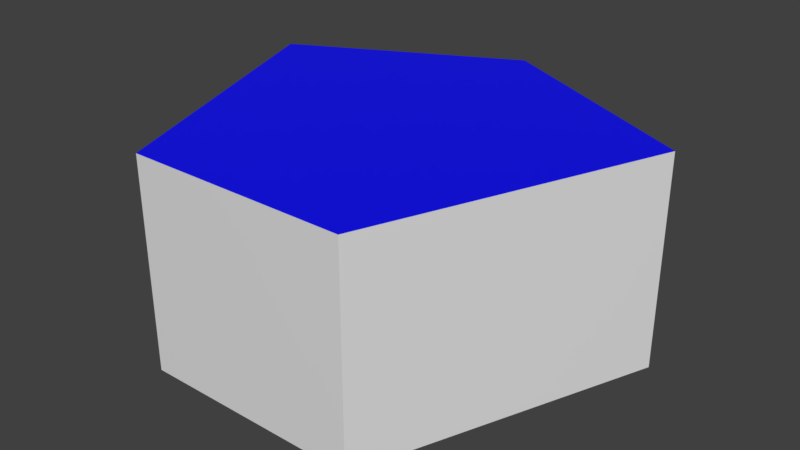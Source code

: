 # Source: box5-ngon.lwo.blend  (saved by Blender 2.79.7; exported with 4.5.12 LTS)
import bpy
from mathutils import Matrix  # noqa: F401  (used for matrix-valued properties, if any)

bpy.ops.wm.read_factory_settings(use_empty=True)
scene = bpy.context.scene
scene.name = 'Scene'

# ---- collections
col_collection_1 = bpy.data.collections.new('Collection 1'); scene.collection.children.link(col_collection_1)

# ---- materials (node trees are filled in below, after node groups)
mat_default = bpy.data.materials.new('Default')
mat_default.alpha_threshold = 0.0
mat_default.diffuse_color = (0.7843, 0.7843, 0.7843, 1.0)
mat_default.roughness = 0.5
mat_bottom_red = bpy.data.materials.new('bottom-red')
mat_bottom_red.alpha_threshold = 0.0
mat_bottom_red.diffuse_color = (1.0, 0.0, 0.0, 1.0)
mat_bottom_red.roughness = 0.5
mat_top_blue = bpy.data.materials.new('top-blue')
mat_top_blue.alpha_threshold = 0.0
mat_top_blue.diffuse_color = (0.0, 0.0, 1.0, 1.0)
mat_top_blue.roughness = 0.5

# ---- material node trees
mat_default.use_nodes = True; mat_default.node_tree.nodes.clear()
_N = mat_default.node_tree.nodes; _L = mat_default.node_tree.links
n0 = _N.new('ShaderNodeOutputMaterial'); n0.name = 'Material Output'; n0.location = (300, 300)
n1 = _N.new('ShaderNodeBsdfPrincipled'); n1.name = 'Principled BSDF'; n1.location = (0, 0)
n1.distribution = 'GGX'
n1.subsurface_method = 'BURLEY'
n1.inputs[0].default_value = (0.7843, 0.7843, 0.7843, 1.0)
n1.inputs[3].default_value = 1.45
_L.new(n1.outputs[0], n0.inputs[0])
n0.is_active_output = True
mat_bottom_red.use_nodes = True; mat_bottom_red.node_tree.nodes.clear()
_N = mat_bottom_red.node_tree.nodes; _L = mat_bottom_red.node_tree.links
n0 = _N.new('ShaderNodeOutputMaterial'); n0.name = 'Material Output'; n0.location = (300, 300)
n1 = _N.new('ShaderNodeBsdfPrincipled'); n1.name = 'Principled BSDF'; n1.location = (0, 0)
n1.distribution = 'GGX'
n1.subsurface_method = 'BURLEY'
n1.inputs[0].default_value = (1.0, 0.0, 0.0, 1.0)
n1.inputs[3].default_value = 1.45
_L.new(n1.outputs[0], n0.inputs[0])
n0.is_active_output = True
mat_top_blue.use_nodes = True; mat_top_blue.node_tree.nodes.clear()
_N = mat_top_blue.node_tree.nodes; _L = mat_top_blue.node_tree.links
n0 = _N.new('ShaderNodeOutputMaterial'); n0.name = 'Material Output'; n0.location = (300, 300)
n1 = _N.new('ShaderNodeBsdfPrincipled'); n1.name = 'Principled BSDF'; n1.location = (0, 0)
n1.distribution = 'GGX'
n1.subsurface_method = 'BURLEY'
n1.inputs[0].default_value = (0.0, 0.0, 1.0, 1.0)
n1.inputs[3].default_value = 1.45
_L.new(n1.outputs[0], n0.inputs[0])
n0.is_active_output = True

# ---- world
world_world = bpy.data.worlds.new('World'); scene.world = world_world
world_world.color = (0.05088, 0.05088, 0.05088)
world_world.use_sun_shadow = False
world_world.sun_shadow_jitter_overblur = 0.0

# ---- meshes
me_box5_ngon_001 = bpy.data.meshes.new('box5-ngon.001')
me_box5_ngon_001.from_pydata([(0.0, 2.0, 0.0), (-1.95, 1.0, 0.0), (-1.0, -1.55, 0.0), (1.0, -1.55, 0.0), (2.0, 1.0, 0.0), (0.0, 2.0, 1.9), (-1.95, 1.0, 1.9), (-1.0, -1.55, 1.9), (1.0, -1.55, 1.9), (2.0, 1.0, 1.9)], [], [(0, 5, 9, 4), (6, 5, 0, 1), (7, 6, 1, 2), (8, 7, 2, 3), (4, 9, 8, 3), (4, 3, 2, 1, 0), (6, 7, 8, 9, 5)])
me_box5_ngon_001.polygons.foreach_set('material_index', [0, 0, 0, 0, 0, 1, 2])
me_box5_ngon_001.materials.append(mat_default)
me_box5_ngon_001.materials.append(mat_bottom_red)
me_box5_ngon_001.materials.append(mat_top_blue)
me_box5_ngon_001.use_remesh_preserve_volume = False
me_box5_ngon_001.use_remesh_preserve_attributes = False
me_box5_ngon_001.use_mirror_vertex_groups = False
me_box5_ngon_001.update()

# ---- objects
ob_box5_ngon = bpy.data.objects.new('box5-ngon', me_box5_ngon_001)

# ---- transforms, parenting, visibility, modifiers, constraints
ob_box5_ngon.location = (0.0, 0.0, 0.0)
ob_box5_ngon.lineart.crease_threshold = 0.0

# ---- collection membership
col_collection_1.objects.link(ob_box5_ngon)

# ---- scene / render settings (as saved in the file)
scene.frame_start = 1; scene.frame_end = 250; scene.frame_set(1)
scene.render.engine = 'CYCLES'
scene.render.resolution_percentage = 50
scene.render.dither_intensity = 0.0
scene.cycles.use_denoising = False
scene.cycles.samples = 128
scene.cycles.sampling_pattern = 'TABULATED_SOBOL'
scene.cycles.use_adaptive_sampling = False
scene.cycles.use_light_tree = False
scene.view_settings.view_transform = 'Standard'
bpy.context.view_layer.update()

# ---- added for rendering (the .blend has no active camera and no usable light): camera, sun
cam_auto = bpy.data.cameras.new('AutoCamera')
cam_auto.lens = 50.0
cam_auto.sensor_width = 36.0
cam_auto.clip_end = 1000.0
ob_auto_camera = bpy.data.objects.new('AutoCamera', cam_auto)
scene.collection.objects.link(ob_auto_camera)
ob_auto_camera.location = (5.24371, -6.03745, 5.12497)
ob_auto_camera.rotation_euler = (1.09748, -7.21219e-08, 0.694738)
scene.camera = ob_auto_camera
light_auto_sun = bpy.data.lights.new('AutoSun', 'SUN')
light_auto_sun.energy = 3.0
light_auto_sun.angle = 0.0523599
ob_auto_sun = bpy.data.objects.new('AutoSun', light_auto_sun)
scene.collection.objects.link(ob_auto_sun)
ob_auto_sun.rotation_euler = (0.872665, 0.174533, 0.523599)
bpy.context.view_layer.update()

